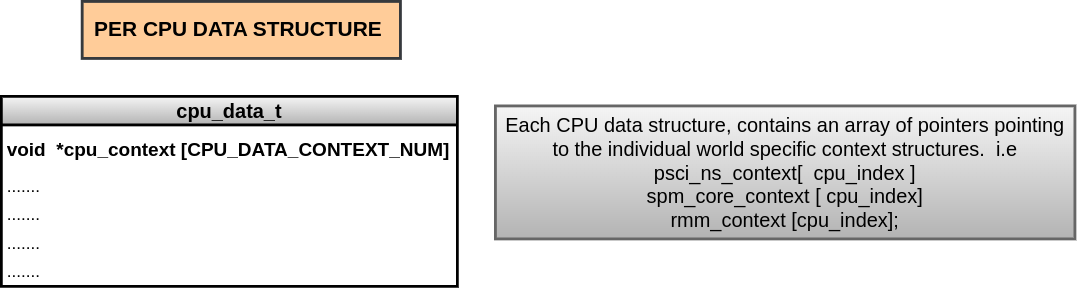

The diagram above was exported from draw.io. Its source (the exported page's mxGraphModel, read from the mxfile embedded in the PNG):
<mxGraphModel dx="2002" dy="1554" grid="1" gridSize="10" guides="1" tooltips="1" connect="1" arrows="1" fold="1" page="0" pageScale="1" pageWidth="850" pageHeight="1100" math="0" shadow="0">
  <root>
    <mxCell id="0" />
    <mxCell id="1" parent="0" />
    <mxCell id="bBhwjXPuVsXsx8nUX7FX-2" value="&lt;b&gt;&lt;font style=&quot;font-size: 21px;&quot;&gt;cpu_data_t&lt;/font&gt;&lt;/b&gt;" style="swimlane;fontStyle=0;childLayout=stackLayout;horizontal=1;startSize=30;horizontalStack=0;resizeParent=1;resizeParentMax=0;resizeLast=0;collapsible=1;marginBottom=0;whiteSpace=wrap;html=1;fillColor=#f5f5f5;gradientColor=#b3b3b3;strokeColor=#000000;strokeWidth=3;" parent="1" vertex="1">
      <mxGeometry x="120" y="-10" width="480" height="200" as="geometry" />
    </mxCell>
    <mxCell id="bBhwjXPuVsXsx8nUX7FX-3" value="&lt;font size=&quot;1&quot; style=&quot;&quot;&gt;&lt;b style=&quot;font-size: 20px;&quot;&gt;void&amp;nbsp; *cpu_context [CPU_DATA_CONTEXT_NUM]&lt;/b&gt;&lt;/font&gt;" style="text;strokeColor=none;fillColor=none;align=left;verticalAlign=middle;spacingLeft=4;spacingRight=4;overflow=hidden;points=[[0,0.5],[1,0.5]];portConstraint=eastwest;rotatable=0;whiteSpace=wrap;html=1;" parent="bBhwjXPuVsXsx8nUX7FX-2" vertex="1">
      <mxGeometry y="30" width="480" height="50" as="geometry" />
    </mxCell>
    <mxCell id="bBhwjXPuVsXsx8nUX7FX-5" value="&lt;font style=&quot;font-size: 18px;&quot;&gt;.......&lt;/font&gt;" style="text;strokeColor=none;fillColor=none;align=left;verticalAlign=middle;spacingLeft=4;spacingRight=4;overflow=hidden;points=[[0,0.5],[1,0.5]];portConstraint=eastwest;rotatable=0;whiteSpace=wrap;html=1;" parent="bBhwjXPuVsXsx8nUX7FX-2" vertex="1">
      <mxGeometry y="80" width="480" height="30" as="geometry" />
    </mxCell>
    <mxCell id="bBhwjXPuVsXsx8nUX7FX-6" value="&lt;font style=&quot;font-size: 18px;&quot;&gt;.......&lt;/font&gt;" style="text;strokeColor=none;fillColor=none;align=left;verticalAlign=middle;spacingLeft=4;spacingRight=4;overflow=hidden;points=[[0,0.5],[1,0.5]];portConstraint=eastwest;rotatable=0;whiteSpace=wrap;html=1;" parent="bBhwjXPuVsXsx8nUX7FX-2" vertex="1">
      <mxGeometry y="110" width="480" height="30" as="geometry" />
    </mxCell>
    <mxCell id="bBhwjXPuVsXsx8nUX7FX-10" value="&lt;font style=&quot;font-size: 18px;&quot;&gt;.......&lt;/font&gt;" style="text;strokeColor=none;fillColor=none;align=left;verticalAlign=middle;spacingLeft=4;spacingRight=4;overflow=hidden;points=[[0,0.5],[1,0.5]];portConstraint=eastwest;rotatable=0;whiteSpace=wrap;html=1;" parent="bBhwjXPuVsXsx8nUX7FX-2" vertex="1">
      <mxGeometry y="140" width="480" height="30" as="geometry" />
    </mxCell>
    <mxCell id="vzFWEqB8dBZ8qjgl_xBg-1" value="&lt;font style=&quot;font-size: 18px;&quot;&gt;.......&lt;/font&gt;" style="text;strokeColor=none;fillColor=none;align=left;verticalAlign=middle;spacingLeft=4;spacingRight=4;overflow=hidden;points=[[0,0.5],[1,0.5]];portConstraint=eastwest;rotatable=0;whiteSpace=wrap;html=1;" parent="bBhwjXPuVsXsx8nUX7FX-2" vertex="1">
      <mxGeometry y="170" width="480" height="30" as="geometry" />
    </mxCell>
    <mxCell id="bBhwjXPuVsXsx8nUX7FX-9" value="&lt;font style=&quot;font-size: 22px;&quot;&gt;PER CPU DATA STRUCTURE&amp;nbsp;&lt;/font&gt;" style="rounded=0;whiteSpace=wrap;html=1;fillColor=#ffcc99;strokeColor=#36393d;fontSize=19;fontStyle=1;strokeWidth=3;" parent="1" vertex="1">
      <mxGeometry x="205" y="-110" width="335" height="60" as="geometry" />
    </mxCell>
    <mxCell id="bBhwjXPuVsXsx8nUX7FX-11" value="&lt;font style=&quot;font-size: 21px;&quot;&gt;Each CPU data structure, contains an array of pointers pointing to the individual world specific context structures.&amp;nbsp; i.e&lt;br&gt;&lt;/font&gt;&lt;div style=&quot;font-size: 21px;&quot;&gt;&lt;span style=&quot;background-color: initial;&quot;&gt;&lt;font style=&quot;font-size: 21px;&quot;&gt;psci_ns_context[&amp;nbsp; cpu_index ]&lt;/font&gt;&lt;/span&gt;&lt;/div&gt;&lt;div style=&quot;font-size: 21px;&quot;&gt;&lt;span style=&quot;background-color: initial;&quot;&gt;&lt;font style=&quot;font-size: 21px;&quot;&gt;spm_core_context [ cpu_index]&lt;/font&gt;&lt;/span&gt;&lt;/div&gt;&lt;div style=&quot;font-size: 21px;&quot;&gt;&lt;span style=&quot;background-color: initial;&quot;&gt;&lt;font style=&quot;font-size: 21px;&quot;&gt;rmm_context [cpu_index];&lt;/font&gt;&lt;/span&gt;&lt;/div&gt;" style="text;html=1;strokeColor=#666666;fillColor=#f5f5f5;align=center;verticalAlign=middle;whiteSpace=wrap;rounded=0;gradientColor=#b3b3b3;strokeWidth=3;" parent="1" vertex="1">
      <mxGeometry x="640" width="610" height="140" as="geometry" />
    </mxCell>
  </root>
</mxGraphModel>